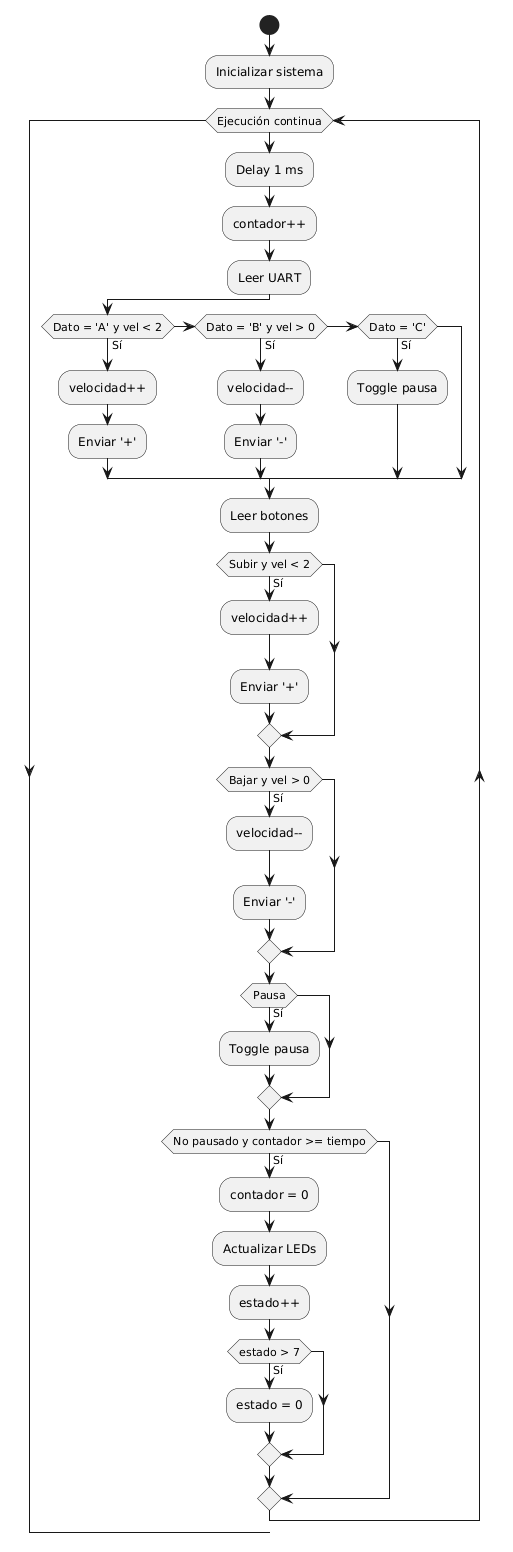

The diagram above was rendered by PlantUML. Its source (embedded in the PNG):
@startuml
start

:Inicializar sistema;

while (Ejecución continua)

  :Delay 1 ms;
  :contador++;

  :Leer UART;

  if (Dato = 'A' y vel < 2) then (Sí)
    :velocidad++;
    :Enviar '+';
  elseif (Dato = 'B' y vel > 0) then (Sí)
    :velocidad--;
    :Enviar '-';
  elseif (Dato = 'C') then (Sí)
    :Toggle pausa;
  endif


  :Leer botones;

  if (Subir y vel < 2) then (Sí)
    :velocidad++;
    :Enviar '+';
  endif

  if (Bajar y vel > 0) then (Sí)
    :velocidad--;
    :Enviar '-';
  endif

  if (Pausa) then (Sí)
    :Toggle pausa;
  endif


  if (No pausado y contador >= tiempo) then (Sí)
    :contador = 0;
    :Actualizar LEDs;
    :estado++;

    if (estado > 7) then (Sí)
      :estado = 0;
    endif

  endif

endwhile
@enduml